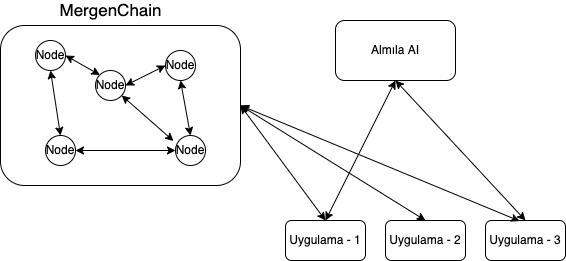

The diagram above was exported from draw.io. Its source (the exported page's mxGraphModel, read from the mxfile embedded in the PNG):
<mxGraphModel dx="786" dy="444" grid="1" gridSize="10" guides="1" tooltips="1" connect="1" arrows="1" fold="1" page="1" pageScale="1" pageWidth="827" pageHeight="1169" math="0" shadow="0">
  <root>
    <mxCell id="0" />
    <mxCell id="1" parent="0" />
    <mxCell id="NA8KPL216Ch53P2Nsdgh-1" value="Almıla AI" style="rounded=1;whiteSpace=wrap;html=1;" vertex="1" parent="1">
      <mxGeometry x="370" y="40" width="120" height="60" as="geometry" />
    </mxCell>
    <mxCell id="NA8KPL216Ch53P2Nsdgh-2" value="&lt;br&gt;" style="rounded=1;whiteSpace=wrap;html=1;fillColor=none;" vertex="1" parent="1">
      <mxGeometry x="35" y="45" width="240" height="160" as="geometry" />
    </mxCell>
    <mxCell id="NA8KPL216Ch53P2Nsdgh-3" value="Uygulama - 1" style="rounded=1;whiteSpace=wrap;html=1;" vertex="1" parent="1">
      <mxGeometry x="320" y="240" width="80" height="40" as="geometry" />
    </mxCell>
    <mxCell id="NA8KPL216Ch53P2Nsdgh-4" value="Uygulama - 2" style="rounded=1;whiteSpace=wrap;html=1;" vertex="1" parent="1">
      <mxGeometry x="420" y="240" width="80" height="40" as="geometry" />
    </mxCell>
    <mxCell id="NA8KPL216Ch53P2Nsdgh-5" value="Uygulama - 3" style="rounded=1;whiteSpace=wrap;html=1;" vertex="1" parent="1">
      <mxGeometry x="520" y="240" width="80" height="40" as="geometry" />
    </mxCell>
    <mxCell id="NA8KPL216Ch53P2Nsdgh-6" value="Node" style="ellipse;whiteSpace=wrap;html=1;aspect=fixed;" vertex="1" parent="1">
      <mxGeometry x="130" y="90" width="30" height="30" as="geometry" />
    </mxCell>
    <mxCell id="NA8KPL216Ch53P2Nsdgh-7" value="Node" style="ellipse;whiteSpace=wrap;html=1;aspect=fixed;" vertex="1" parent="1">
      <mxGeometry x="70" y="60" width="30" height="30" as="geometry" />
    </mxCell>
    <mxCell id="NA8KPL216Ch53P2Nsdgh-8" value="Node" style="ellipse;whiteSpace=wrap;html=1;aspect=fixed;" vertex="1" parent="1">
      <mxGeometry x="210" y="155" width="30" height="30" as="geometry" />
    </mxCell>
    <mxCell id="NA8KPL216Ch53P2Nsdgh-9" value="Node" style="ellipse;whiteSpace=wrap;html=1;aspect=fixed;" vertex="1" parent="1">
      <mxGeometry x="200" y="70" width="30" height="30" as="geometry" />
    </mxCell>
    <mxCell id="NA8KPL216Ch53P2Nsdgh-10" value="Node" style="ellipse;whiteSpace=wrap;html=1;aspect=fixed;" vertex="1" parent="1">
      <mxGeometry x="80" y="155" width="30" height="30" as="geometry" />
    </mxCell>
    <mxCell id="NA8KPL216Ch53P2Nsdgh-11" value="&lt;font style=&quot;font-size: 17px&quot;&gt;MergenChain&lt;/font&gt;" style="text;html=1;align=center;verticalAlign=middle;resizable=0;points=[];autosize=1;strokeColor=none;fillColor=none;strokeWidth=1;" vertex="1" parent="1">
      <mxGeometry x="85" y="20" width="120" height="20" as="geometry" />
    </mxCell>
    <mxCell id="NA8KPL216Ch53P2Nsdgh-14" value="" style="endArrow=classic;startArrow=classic;html=1;rounded=0;fontSize=17;entryX=0.5;entryY=0;entryDx=0;entryDy=0;exitX=0.5;exitY=1;exitDx=0;exitDy=0;" edge="1" parent="1" source="NA8KPL216Ch53P2Nsdgh-9" target="NA8KPL216Ch53P2Nsdgh-8">
      <mxGeometry width="50" height="50" relative="1" as="geometry">
        <mxPoint x="310" y="120" as="sourcePoint" />
        <mxPoint x="430" y="120" as="targetPoint" />
      </mxGeometry>
    </mxCell>
    <mxCell id="NA8KPL216Ch53P2Nsdgh-15" value="" style="endArrow=classic;startArrow=classic;html=1;rounded=0;fontSize=17;entryX=-0.067;entryY=0.183;entryDx=0;entryDy=0;entryPerimeter=0;" edge="1" parent="1" source="NA8KPL216Ch53P2Nsdgh-6" target="NA8KPL216Ch53P2Nsdgh-8">
      <mxGeometry width="50" height="50" relative="1" as="geometry">
        <mxPoint x="225" y="110" as="sourcePoint" />
        <mxPoint x="235" y="165" as="targetPoint" />
      </mxGeometry>
    </mxCell>
    <mxCell id="NA8KPL216Ch53P2Nsdgh-16" value="" style="endArrow=classic;startArrow=classic;html=1;rounded=0;fontSize=17;entryX=1;entryY=0.5;entryDx=0;entryDy=0;exitX=0;exitY=0.5;exitDx=0;exitDy=0;" edge="1" parent="1" source="NA8KPL216Ch53P2Nsdgh-9" target="NA8KPL216Ch53P2Nsdgh-6">
      <mxGeometry width="50" height="50" relative="1" as="geometry">
        <mxPoint x="235" y="120" as="sourcePoint" />
        <mxPoint x="245" y="175" as="targetPoint" />
      </mxGeometry>
    </mxCell>
    <mxCell id="NA8KPL216Ch53P2Nsdgh-17" value="" style="endArrow=classic;startArrow=classic;html=1;rounded=0;fontSize=17;entryX=0.5;entryY=0;entryDx=0;entryDy=0;exitX=0.5;exitY=1;exitDx=0;exitDy=0;" edge="1" parent="1" source="NA8KPL216Ch53P2Nsdgh-7" target="NA8KPL216Ch53P2Nsdgh-10">
      <mxGeometry width="50" height="50" relative="1" as="geometry">
        <mxPoint x="85" y="90" as="sourcePoint" />
        <mxPoint x="95" y="145" as="targetPoint" />
      </mxGeometry>
    </mxCell>
    <mxCell id="NA8KPL216Ch53P2Nsdgh-18" value="" style="endArrow=classic;startArrow=classic;html=1;rounded=0;fontSize=17;entryX=0;entryY=0.5;entryDx=0;entryDy=0;exitX=1;exitY=0.5;exitDx=0;exitDy=0;" edge="1" parent="1" source="NA8KPL216Ch53P2Nsdgh-10" target="NA8KPL216Ch53P2Nsdgh-8">
      <mxGeometry width="50" height="50" relative="1" as="geometry">
        <mxPoint x="255" y="140" as="sourcePoint" />
        <mxPoint x="265" y="195" as="targetPoint" />
      </mxGeometry>
    </mxCell>
    <mxCell id="NA8KPL216Ch53P2Nsdgh-19" value="" style="endArrow=classic;startArrow=classic;html=1;rounded=0;fontSize=17;exitX=1;exitY=0.5;exitDx=0;exitDy=0;entryX=0;entryY=0;entryDx=0;entryDy=0;" edge="1" parent="1" source="NA8KPL216Ch53P2Nsdgh-7" target="NA8KPL216Ch53P2Nsdgh-6">
      <mxGeometry width="50" height="50" relative="1" as="geometry">
        <mxPoint x="265" y="150" as="sourcePoint" />
        <mxPoint x="140" y="100" as="targetPoint" />
      </mxGeometry>
    </mxCell>
    <mxCell id="NA8KPL216Ch53P2Nsdgh-20" value="" style="endArrow=classic;startArrow=classic;html=1;rounded=0;fontSize=17;entryX=1;entryY=0.5;entryDx=0;entryDy=0;exitX=0.5;exitY=0;exitDx=0;exitDy=0;" edge="1" parent="1" source="NA8KPL216Ch53P2Nsdgh-3" target="NA8KPL216Ch53P2Nsdgh-2">
      <mxGeometry width="50" height="50" relative="1" as="geometry">
        <mxPoint x="380" y="170" as="sourcePoint" />
        <mxPoint x="430" y="120" as="targetPoint" />
      </mxGeometry>
    </mxCell>
    <mxCell id="NA8KPL216Ch53P2Nsdgh-21" value="" style="endArrow=classic;startArrow=classic;html=1;rounded=0;fontSize=17;entryX=0.5;entryY=1;entryDx=0;entryDy=0;" edge="1" parent="1" target="NA8KPL216Ch53P2Nsdgh-1">
      <mxGeometry width="50" height="50" relative="1" as="geometry">
        <mxPoint x="360" y="240" as="sourcePoint" />
        <mxPoint x="285" y="135" as="targetPoint" />
      </mxGeometry>
    </mxCell>
    <mxCell id="NA8KPL216Ch53P2Nsdgh-22" value="" style="endArrow=classic;startArrow=classic;html=1;rounded=0;fontSize=17;entryX=1;entryY=0.5;entryDx=0;entryDy=0;exitX=0.5;exitY=0;exitDx=0;exitDy=0;" edge="1" parent="1" source="NA8KPL216Ch53P2Nsdgh-4" target="NA8KPL216Ch53P2Nsdgh-2">
      <mxGeometry width="50" height="50" relative="1" as="geometry">
        <mxPoint x="374" y="259.52" as="sourcePoint" />
        <mxPoint x="295" y="145" as="targetPoint" />
      </mxGeometry>
    </mxCell>
    <mxCell id="NA8KPL216Ch53P2Nsdgh-23" value="" style="endArrow=classic;startArrow=classic;html=1;rounded=0;fontSize=17;entryX=1;entryY=0.5;entryDx=0;entryDy=0;exitX=0.425;exitY=0.013;exitDx=0;exitDy=0;exitPerimeter=0;" edge="1" parent="1" source="NA8KPL216Ch53P2Nsdgh-5" target="NA8KPL216Ch53P2Nsdgh-2">
      <mxGeometry width="50" height="50" relative="1" as="geometry">
        <mxPoint x="384" y="269.52" as="sourcePoint" />
        <mxPoint x="305" y="155" as="targetPoint" />
      </mxGeometry>
    </mxCell>
    <mxCell id="NA8KPL216Ch53P2Nsdgh-24" value="" style="endArrow=classic;startArrow=classic;html=1;rounded=0;fontSize=17;entryX=0.5;entryY=1;entryDx=0;entryDy=0;exitX=0.5;exitY=0;exitDx=0;exitDy=0;" edge="1" parent="1" source="NA8KPL216Ch53P2Nsdgh-5" target="NA8KPL216Ch53P2Nsdgh-1">
      <mxGeometry width="50" height="50" relative="1" as="geometry">
        <mxPoint x="564" y="250.51999999999998" as="sourcePoint" />
        <mxPoint x="285" y="135" as="targetPoint" />
      </mxGeometry>
    </mxCell>
  </root>
</mxGraphModel>